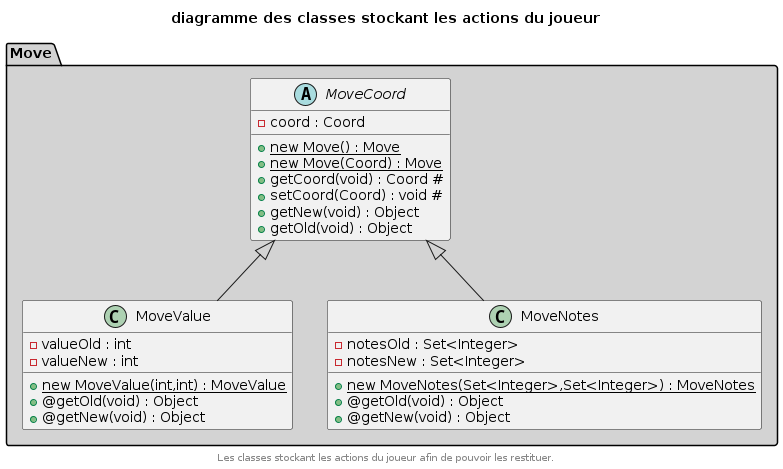

The diagram above was rendered by PlantUML. Its source (embedded in the PNG):
@startuml

title diagramme des classes stockant les actions du joueur

!startsub move
package "Move" #lightgrey {
	abstract class "MoveCoord" AS Move {
		{field} - coord : Coord
		{method} {static} + new Move() : Move
		{method} {static} + new Move(Coord) : Move
		{method} + getCoord(void) : Coord #
		{method} + setCoord(Coord) : void #
		{method} + getNew(void) : Object
		{method} + getOld(void) : Object
	}
	class "MoveValue" AS MoveV {
		{field} - valueOld : int
		{field} - valueNew : int
		{method} {static} + new MoveValue(int,int) : MoveValue
		{method} + @getOld(void) : Object
		{method} + @getNew(void) : Object
	}
	class MoveV extends Move
	class "MoveNotes" AS MoveN {
		{field} - notesOld : Set<Integer>
		{field} - notesNew : Set<Integer>
		{method} {static} + new MoveNotes(Set<Integer>,Set<Integer>) : MoveNotes
		{method} + @getOld(void) : Object
		{method} + @getNew(void) : Object
	}
	class MoveN extends Move
}
!endsub

center footer Les classes stockant les actions du joueur afin de pouvoir les restituer.
@enduml